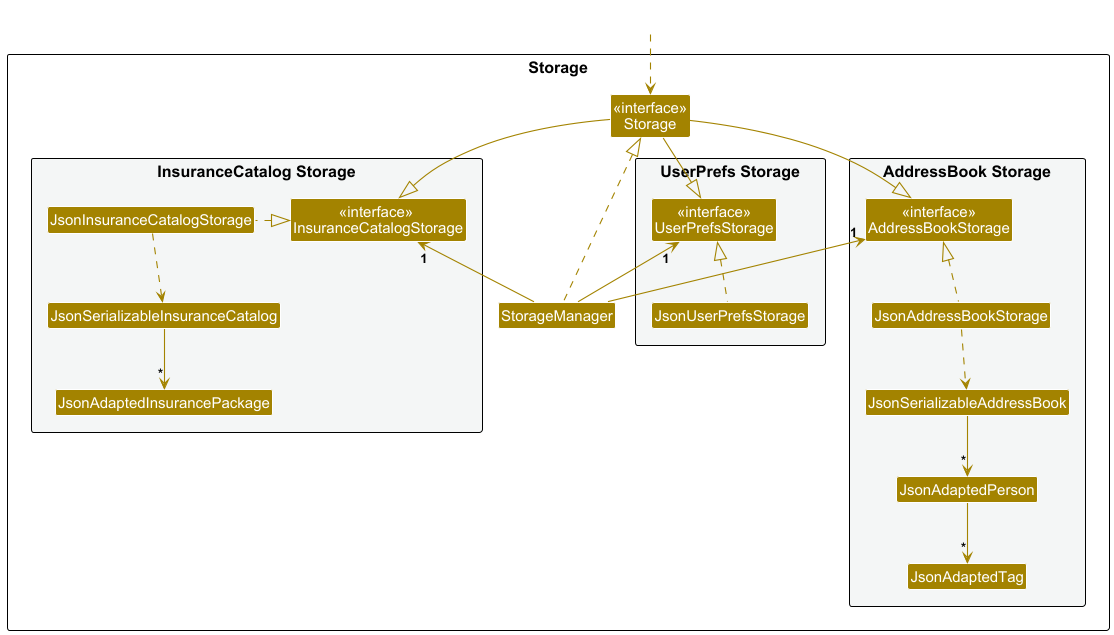

The diagram above was rendered by PlantUML. Its source (embedded in the PNG):
@startuml
!include style.puml
skinparam arrowThickness 1.1
skinparam arrowColor STORAGE_COLOR
skinparam classBackgroundColor STORAGE_COLOR

package Storage as StoragePackage {

package "UserPrefs Storage" #F4F6F6{
Class "<<interface>>\nUserPrefsStorage" as UserPrefsStorage
Class JsonUserPrefsStorage
}

Class "<<interface>>\nStorage" as Storage
Class StorageManager

package "AddressBook Storage" #F4F6F6{
Class "<<interface>>\nAddressBookStorage" as AddressBookStorage
Class JsonAddressBookStorage
Class JsonSerializableAddressBook
Class JsonAdaptedPerson
Class JsonAdaptedTag
}

package "InsuranceCatalog Storage" #F4F6F6{
Class "<<interface>> \nInsuranceCatalogStorage" as InsuranceCatalogStorage
Class JsonInsuranceCatalogStorage
Class JsonSerializableInsuranceCatalog
Class JsonAdaptedInsurancePackage
}

}

Class HiddenOutside #FFFFFF
HiddenOutside ..> Storage

StorageManager .up.|> Storage
StorageManager -up-> "1" UserPrefsStorage
StorageManager -up-> "1" AddressBookStorage
StorageManager -up-> "1" InsuranceCatalogStorage

Storage --|> UserPrefsStorage
Storage --|> AddressBookStorage
Storage --|> InsuranceCatalogStorage

JsonUserPrefsStorage .up.|> UserPrefsStorage
JsonAddressBookStorage .up.|> AddressBookStorage
JsonAddressBookStorage ..> JsonSerializableAddressBook
JsonSerializableAddressBook --> "*" JsonAdaptedPerson
JsonAdaptedPerson --> "*" JsonAdaptedTag
JsonInsuranceCatalogStorage .up|> InsuranceCatalogStorage
JsonInsuranceCatalogStorage ..> JsonSerializableInsuranceCatalog
JsonSerializableInsuranceCatalog --> "*" JsonAdaptedInsurancePackage
@enduml